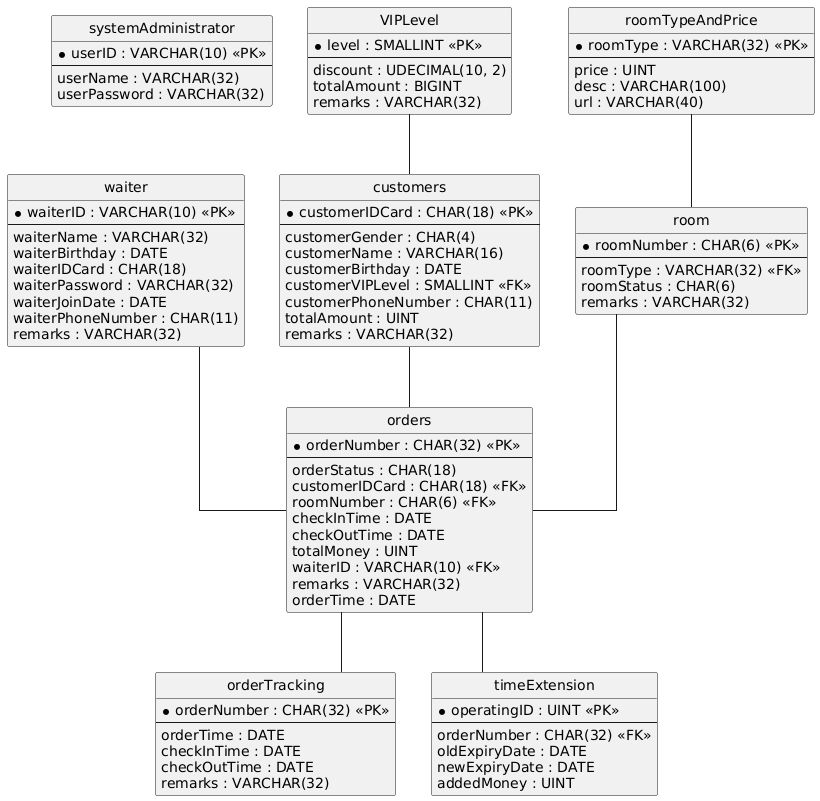

The diagram above was rendered by PlantUML. Its source (embedded in the PNG):
@startuml
hide circle
skinparam linetype ortho

entity "systemAdministrator" as systemAdministrator {
  * userID : VARCHAR(10) <<PK>>
  --
  userName : VARCHAR(32)
  userPassword : VARCHAR(32)
}

entity "waiter" as waiter {
  * waiterID : VARCHAR(10) <<PK>>
  --
  waiterName : VARCHAR(32)
  waiterBirthday : DATE
  waiterIDCard : CHAR(18)
  waiterPassword : VARCHAR(32)
  waiterJoinDate : DATE
  waiterPhoneNumber : CHAR(11)
  remarks : VARCHAR(32)
}

entity "VIPLevel" as VIPLevel {
  * level : SMALLINT <<PK>>
  --
  discount : UDECIMAL(10, 2)
  totalAmount : BIGINT
  remarks : VARCHAR(32)
}

entity "roomTypeAndPrice" as roomTypeAndPrice {
  * roomType : VARCHAR(32) <<PK>>
  --
  price : UINT
  desc : VARCHAR(100)
  url : VARCHAR(40)
}

entity "customers" as customers {
  * customerIDCard : CHAR(18) <<PK>>
  --
  customerGender : CHAR(4)
  customerName : VARCHAR(16)
  customerBirthday : DATE
  customerVIPLevel : SMALLINT <<FK>>
  customerPhoneNumber : CHAR(11)
  totalAmount : UINT
  remarks : VARCHAR(32)
}

entity "room" as room {
  * roomNumber : CHAR(6) <<PK>>
  --
  roomType : VARCHAR(32) <<FK>>
  roomStatus : CHAR(6)
  remarks : VARCHAR(32)
}

entity "orders" as orders {
  * orderNumber : CHAR(32) <<PK>>
  --
  orderStatus : CHAR(18)
  customerIDCard : CHAR(18) <<FK>>
  roomNumber : CHAR(6) <<FK>>
  checkInTime : DATE
  checkOutTime : DATE
  totalMoney : UINT
  waiterID : VARCHAR(10) <<FK>>
  remarks : VARCHAR(32)
  orderTime : DATE
}

entity "orderTracking" as orderTracking {
  * orderNumber : CHAR(32) <<PK>>
  --
  orderTime : DATE
  checkInTime : DATE
  checkOutTime : DATE
  remarks : VARCHAR(32)
}

entity "timeExtension" as timeExtension {
  * operatingID : UINT <<PK>>
  --
  orderNumber : CHAR(32) <<FK>>
  oldExpiryDate : DATE
  newExpiryDate : DATE
  addedMoney : UINT
}

VIPLevel -- customers
roomTypeAndPrice -- room
customers -- orders
room -- orders
waiter -- orders
orders -- orderTracking
orders -- timeExtension
@enduml